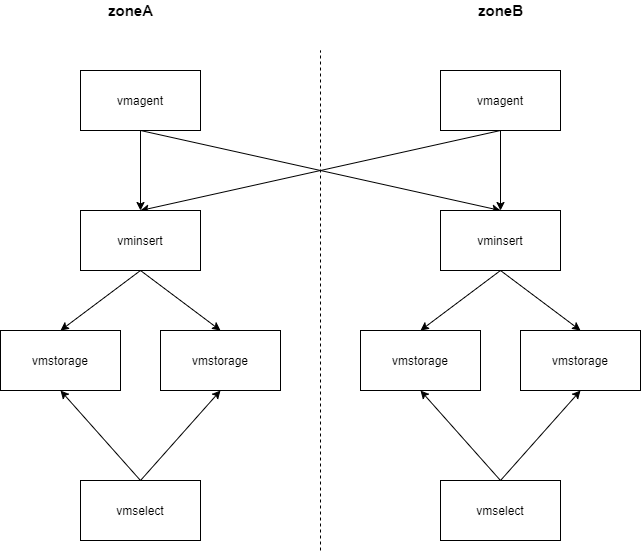

The diagram above was exported from draw.io. Its source (the exported page's mxGraphModel, read from the mxfile embedded in the PNG):
<mxGraphModel dx="1422" dy="706" grid="1" gridSize="10" guides="1" tooltips="1" connect="1" arrows="1" fold="1" page="1" pageScale="1" pageWidth="827" pageHeight="1169" math="0" shadow="0">
  <root>
    <mxCell id="COBKe_Eu1PopmmsXKHDC-0" />
    <mxCell id="COBKe_Eu1PopmmsXKHDC-1" parent="COBKe_Eu1PopmmsXKHDC-0" />
    <mxCell id="COBKe_Eu1PopmmsXKHDC-9" style="edgeStyle=none;rounded=0;orthogonalLoop=1;jettySize=auto;html=1;exitX=0.5;exitY=1;exitDx=0;exitDy=0;entryX=0.5;entryY=0;entryDx=0;entryDy=0;" edge="1" parent="COBKe_Eu1PopmmsXKHDC-1" source="COBKe_Eu1PopmmsXKHDC-2" target="COBKe_Eu1PopmmsXKHDC-7">
      <mxGeometry relative="1" as="geometry" />
    </mxCell>
    <mxCell id="COBKe_Eu1PopmmsXKHDC-12" style="edgeStyle=none;rounded=0;orthogonalLoop=1;jettySize=auto;html=1;exitX=0.5;exitY=1;exitDx=0;exitDy=0;" edge="1" parent="COBKe_Eu1PopmmsXKHDC-1" source="COBKe_Eu1PopmmsXKHDC-2">
      <mxGeometry relative="1" as="geometry">
        <mxPoint x="620" y="340" as="targetPoint" />
      </mxGeometry>
    </mxCell>
    <mxCell id="COBKe_Eu1PopmmsXKHDC-2" value="vmagent" style="rounded=0;whiteSpace=wrap;html=1;" vertex="1" parent="COBKe_Eu1PopmmsXKHDC-1">
      <mxGeometry x="200" y="200" width="120" height="60" as="geometry" />
    </mxCell>
    <mxCell id="COBKe_Eu1PopmmsXKHDC-3" value="" style="endArrow=none;dashed=1;html=1;" edge="1" parent="COBKe_Eu1PopmmsXKHDC-1">
      <mxGeometry width="50" height="50" relative="1" as="geometry">
        <mxPoint x="440" y="680" as="sourcePoint" />
        <mxPoint x="440" y="180" as="targetPoint" />
      </mxGeometry>
    </mxCell>
    <mxCell id="COBKe_Eu1PopmmsXKHDC-10" style="edgeStyle=none;rounded=0;orthogonalLoop=1;jettySize=auto;html=1;exitX=0.5;exitY=1;exitDx=0;exitDy=0;entryX=0.5;entryY=0;entryDx=0;entryDy=0;" edge="1" parent="COBKe_Eu1PopmmsXKHDC-1" source="COBKe_Eu1PopmmsXKHDC-4" target="COBKe_Eu1PopmmsXKHDC-8">
      <mxGeometry relative="1" as="geometry" />
    </mxCell>
    <mxCell id="COBKe_Eu1PopmmsXKHDC-11" style="edgeStyle=none;rounded=0;orthogonalLoop=1;jettySize=auto;html=1;exitX=0.5;exitY=1;exitDx=0;exitDy=0;entryX=0.5;entryY=0;entryDx=0;entryDy=0;" edge="1" parent="COBKe_Eu1PopmmsXKHDC-1" source="COBKe_Eu1PopmmsXKHDC-4" target="COBKe_Eu1PopmmsXKHDC-7">
      <mxGeometry relative="1" as="geometry" />
    </mxCell>
    <mxCell id="COBKe_Eu1PopmmsXKHDC-4" value="vmagent" style="rounded=0;whiteSpace=wrap;html=1;" vertex="1" parent="COBKe_Eu1PopmmsXKHDC-1">
      <mxGeometry x="560" y="200" width="120" height="60" as="geometry" />
    </mxCell>
    <mxCell id="COBKe_Eu1PopmmsXKHDC-5" value="&lt;font style=&quot;font-size: 15px&quot;&gt;&lt;b&gt;zoneA&lt;/b&gt;&lt;/font&gt;" style="text;html=1;align=center;verticalAlign=middle;resizable=0;points=[];autosize=1;strokeColor=none;fillColor=none;" vertex="1" parent="COBKe_Eu1PopmmsXKHDC-1">
      <mxGeometry x="220" y="130" width="60" height="20" as="geometry" />
    </mxCell>
    <mxCell id="COBKe_Eu1PopmmsXKHDC-6" value="&lt;b&gt;&lt;font style=&quot;font-size: 15px&quot;&gt;zoneB&lt;/font&gt;&lt;/b&gt;" style="text;html=1;align=center;verticalAlign=middle;resizable=0;points=[];autosize=1;strokeColor=none;fillColor=none;" vertex="1" parent="COBKe_Eu1PopmmsXKHDC-1">
      <mxGeometry x="590" y="130" width="60" height="20" as="geometry" />
    </mxCell>
    <mxCell id="COBKe_Eu1PopmmsXKHDC-15" style="edgeStyle=none;rounded=0;orthogonalLoop=1;jettySize=auto;html=1;exitX=0.5;exitY=1;exitDx=0;exitDy=0;entryX=0.5;entryY=0;entryDx=0;entryDy=0;" edge="1" parent="COBKe_Eu1PopmmsXKHDC-1" source="COBKe_Eu1PopmmsXKHDC-7" target="COBKe_Eu1PopmmsXKHDC-13">
      <mxGeometry relative="1" as="geometry" />
    </mxCell>
    <mxCell id="COBKe_Eu1PopmmsXKHDC-16" style="edgeStyle=none;rounded=0;orthogonalLoop=1;jettySize=auto;html=1;exitX=0.5;exitY=1;exitDx=0;exitDy=0;entryX=0.5;entryY=0;entryDx=0;entryDy=0;" edge="1" parent="COBKe_Eu1PopmmsXKHDC-1" source="COBKe_Eu1PopmmsXKHDC-7" target="COBKe_Eu1PopmmsXKHDC-14">
      <mxGeometry relative="1" as="geometry" />
    </mxCell>
    <mxCell id="COBKe_Eu1PopmmsXKHDC-7" value="vminsert" style="rounded=0;whiteSpace=wrap;html=1;" vertex="1" parent="COBKe_Eu1PopmmsXKHDC-1">
      <mxGeometry x="200" y="340" width="120" height="60" as="geometry" />
    </mxCell>
    <mxCell id="COBKe_Eu1PopmmsXKHDC-20" style="edgeStyle=none;rounded=0;orthogonalLoop=1;jettySize=auto;html=1;exitX=0.5;exitY=1;exitDx=0;exitDy=0;entryX=0.5;entryY=0;entryDx=0;entryDy=0;" edge="1" parent="COBKe_Eu1PopmmsXKHDC-1" source="COBKe_Eu1PopmmsXKHDC-8" target="COBKe_Eu1PopmmsXKHDC-18">
      <mxGeometry relative="1" as="geometry" />
    </mxCell>
    <mxCell id="COBKe_Eu1PopmmsXKHDC-21" style="edgeStyle=none;rounded=0;orthogonalLoop=1;jettySize=auto;html=1;exitX=0.5;exitY=1;exitDx=0;exitDy=0;entryX=0.5;entryY=0;entryDx=0;entryDy=0;" edge="1" parent="COBKe_Eu1PopmmsXKHDC-1" source="COBKe_Eu1PopmmsXKHDC-8" target="COBKe_Eu1PopmmsXKHDC-17">
      <mxGeometry relative="1" as="geometry" />
    </mxCell>
    <mxCell id="COBKe_Eu1PopmmsXKHDC-8" value="vminsert" style="rounded=0;whiteSpace=wrap;html=1;" vertex="1" parent="COBKe_Eu1PopmmsXKHDC-1">
      <mxGeometry x="560" y="340" width="120" height="60" as="geometry" />
    </mxCell>
    <mxCell id="COBKe_Eu1PopmmsXKHDC-13" value="vmstorage" style="rounded=0;whiteSpace=wrap;html=1;" vertex="1" parent="COBKe_Eu1PopmmsXKHDC-1">
      <mxGeometry x="120" y="460" width="120" height="60" as="geometry" />
    </mxCell>
    <mxCell id="COBKe_Eu1PopmmsXKHDC-14" value="vmstorage" style="rounded=0;whiteSpace=wrap;html=1;" vertex="1" parent="COBKe_Eu1PopmmsXKHDC-1">
      <mxGeometry x="280" y="460" width="120" height="60" as="geometry" />
    </mxCell>
    <mxCell id="COBKe_Eu1PopmmsXKHDC-17" value="vmstorage" style="rounded=0;whiteSpace=wrap;html=1;" vertex="1" parent="COBKe_Eu1PopmmsXKHDC-1">
      <mxGeometry x="480" y="460" width="120" height="60" as="geometry" />
    </mxCell>
    <mxCell id="COBKe_Eu1PopmmsXKHDC-18" value="vmstorage" style="rounded=0;whiteSpace=wrap;html=1;" vertex="1" parent="COBKe_Eu1PopmmsXKHDC-1">
      <mxGeometry x="640" y="460" width="120" height="60" as="geometry" />
    </mxCell>
    <mxCell id="COBKe_Eu1PopmmsXKHDC-26" style="edgeStyle=none;rounded=0;orthogonalLoop=1;jettySize=auto;html=1;exitX=0.5;exitY=0;exitDx=0;exitDy=0;entryX=0.5;entryY=1;entryDx=0;entryDy=0;" edge="1" parent="COBKe_Eu1PopmmsXKHDC-1" source="COBKe_Eu1PopmmsXKHDC-22" target="COBKe_Eu1PopmmsXKHDC-13">
      <mxGeometry relative="1" as="geometry" />
    </mxCell>
    <mxCell id="COBKe_Eu1PopmmsXKHDC-27" style="edgeStyle=none;rounded=0;orthogonalLoop=1;jettySize=auto;html=1;exitX=0.5;exitY=0;exitDx=0;exitDy=0;entryX=0.5;entryY=1;entryDx=0;entryDy=0;" edge="1" parent="COBKe_Eu1PopmmsXKHDC-1" source="COBKe_Eu1PopmmsXKHDC-22" target="COBKe_Eu1PopmmsXKHDC-14">
      <mxGeometry relative="1" as="geometry" />
    </mxCell>
    <mxCell id="COBKe_Eu1PopmmsXKHDC-22" value="vmselect" style="rounded=0;whiteSpace=wrap;html=1;" vertex="1" parent="COBKe_Eu1PopmmsXKHDC-1">
      <mxGeometry x="200" y="610" width="120" height="60" as="geometry" />
    </mxCell>
    <mxCell id="COBKe_Eu1PopmmsXKHDC-24" style="edgeStyle=none;rounded=0;orthogonalLoop=1;jettySize=auto;html=1;exitX=0.5;exitY=0;exitDx=0;exitDy=0;entryX=0.5;entryY=1;entryDx=0;entryDy=0;" edge="1" parent="COBKe_Eu1PopmmsXKHDC-1" source="COBKe_Eu1PopmmsXKHDC-23" target="COBKe_Eu1PopmmsXKHDC-17">
      <mxGeometry relative="1" as="geometry" />
    </mxCell>
    <mxCell id="COBKe_Eu1PopmmsXKHDC-25" style="edgeStyle=none;rounded=0;orthogonalLoop=1;jettySize=auto;html=1;exitX=0.5;exitY=0;exitDx=0;exitDy=0;entryX=0.5;entryY=1;entryDx=0;entryDy=0;" edge="1" parent="COBKe_Eu1PopmmsXKHDC-1" source="COBKe_Eu1PopmmsXKHDC-23" target="COBKe_Eu1PopmmsXKHDC-18">
      <mxGeometry relative="1" as="geometry" />
    </mxCell>
    <mxCell id="COBKe_Eu1PopmmsXKHDC-23" value="vmselect" style="rounded=0;whiteSpace=wrap;html=1;" vertex="1" parent="COBKe_Eu1PopmmsXKHDC-1">
      <mxGeometry x="560" y="610" width="120" height="60" as="geometry" />
    </mxCell>
  </root>
</mxGraphModel>